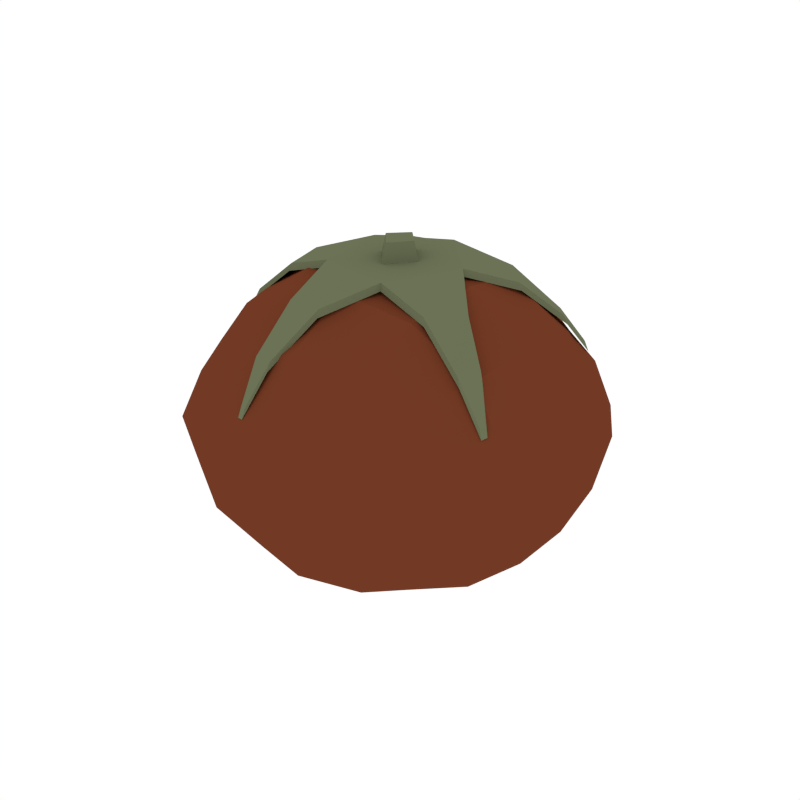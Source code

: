 # Source: Tomato_Crop.blend  (saved by Blender 2.79.0; exported with 4.5.12 LTS)
import bpy
from mathutils import Matrix  # noqa: F401  (used for matrix-valued properties, if any)

bpy.ops.wm.read_factory_settings(use_empty=True)
scene = bpy.context.scene
scene.name = 'Scene'

# ---- collections
col_collection_1 = bpy.data.collections.new('Collection 1'); scene.collection.children.link(col_collection_1)

# ---- materials (node trees are filled in below, after node groups)
mat_red = bpy.data.materials.new('Red')
mat_red.alpha_threshold = 0.0
mat_red.diffuse_color = (0.1679, 0.04252, 0.0177, 1.0)
mat_red.roughness = 0.5
mat_darkgreen = bpy.data.materials.new('DarkGreen')
mat_darkgreen.alpha_threshold = 0.0
mat_darkgreen.diffuse_color = (0.1472, 0.1679, 0.09201, 1.0)
mat_darkgreen.roughness = 0.5

# ---- material node trees

# ---- world
world_world = bpy.data.worlds.new('World'); scene.world = world_world
world_world.color = (1.0, 1.0, 1.0)
world_world.use_sun_shadow = False
world_world.sun_shadow_jitter_overblur = 0.0
world_world.cycles.sampling_method = 'NONE'
world_world.cycles.sample_map_resolution = 256

# ---- meshes
me_cube_025 = bpy.data.meshes.new('Cube.025')
me_cube_025.from_pydata([(-0.08899, 4.624e-07, 0.01764), (-0.08301, -0.03552, 0.01764), (-0.08246, 0.001597, 0.03749), (-0.08141, 0.03524, 0.0137), (-0.08301, 4.624e-07, -0.01057), (-0.07738, -0.03306, -0.008618), (-0.07542, -0.03222, 0.03843), (-0.07542, 0.03222, 0.03843), (-0.07738, 0.03306, -0.008618), (-9.92e-07, 0.08898, 0.01764), (-0.03519, 0.08297, 0.01333), (-1.376e-07, 0.0809, 0.04083), (0.03575, 0.08305, 0.0125), (-9.92e-07, 0.08301, -0.01057), (-0.03306, 0.07738, -0.008618), (-0.03222, 0.07542, 0.03843), (0.03222, 0.07542, 0.03843), (0.03306, 0.07738, -0.008618), (0.08898, 4.624e-07, 0.01764), (0.083, 0.03552, 0.01764), (0.0809, 6.965e-07, 0.04083), (0.083, -0.03552, 0.01764), (0.083, 4.624e-07, -0.01057), (0.07738, 0.03306, -0.008618), (0.07542, 0.03222, 0.03843), (0.07542, -0.03222, 0.03843), (0.07738, -0.03306, -0.008618), (-9.92e-07, -0.08898, 0.01764), (0.03552, -0.083, 0.01764), (-1.376e-07, -0.0809, 0.04083), (-0.03552, -0.083, 0.01764), (-9.92e-07, -0.083, -0.01057), (0.03306, -0.07738, -0.008618), (0.03222, -0.07542, 0.03843), (-0.03222, -0.07542, 0.03843), (-0.03306, -0.07738, -0.008618), (-9.92e-07, 4.624e-07, -0.05304), (-9.92e-07, 0.03552, -0.04829), (0.03552, 4.624e-07, -0.04829), (-9.92e-07, -0.03552, -0.04829), (-0.03552, 4.624e-07, -0.04829), (-0.03306, 0.03306, -0.04382), (0.03306, 0.03306, -0.04382), (0.03306, -0.03306, -0.04382), (-0.03306, -0.03306, -0.04382), (0.0, 0.03482, 0.08135), (-0.03482, 0.0, 0.08135), (0.0, -0.03482, 0.08036), (0.03482, 0.0, 0.08135), (0.0324, 0.0324, 0.07584), (-0.0324, 0.0324, 0.07584), (-0.0324, -0.0324, 0.07584), (0.0324, -0.0324, 0.07584), (-0.06067, 0.0306, -0.03055), (-0.06516, 4.624e-07, -0.03411), (-0.06067, -0.0306, -0.03055), (-0.06067, -0.06067, -0.006662), (-0.06516, -0.06516, 0.01764), (-0.05797, -0.05873, 0.03889), (-0.05946, -0.02999, 0.05946), (-0.06386, 0.0, 0.06386), (-0.05946, 0.02999, 0.05946), (-0.05913, 0.05913, 0.03603), (-0.06516, 0.06516, 0.01764), (-0.06067, 0.06067, -0.006662), (0.0306, 0.06067, -0.03055), (-9.92e-07, 0.06516, -0.03411), (-0.0306, 0.06067, -0.03055), (-0.02999, 0.05946, 0.05946), (0.0, 0.06386, 0.06386), (0.02999, 0.05946, 0.05946), (0.05913, 0.05913, 0.03603), (0.06584, 0.06411, 0.01499), (0.06067, 0.06067, -0.006662), (0.06067, -0.0306, -0.03055), (0.06515, 4.624e-07, -0.03411), (0.06067, 0.0306, -0.03055), (0.05946, 0.02999, 0.05946), (0.06386, 0.0, 0.06386), (0.05946, -0.02999, 0.05946), (0.05913, -0.05913, 0.03603), (0.06515, -0.06516, 0.01764), (0.06067, -0.06067, -0.006662), (-0.0306, -0.06067, -0.03055), (-9.92e-07, -0.06516, -0.03411), (0.0306, -0.06067, -0.03055), (0.02999, -0.05946, 0.05946), (0.0, -0.06386, 0.06386), (-0.02999, -0.05946, 0.05946), (-0.05159, -0.05158, -0.02333), (-0.05056, -0.05056, 0.05056), (-0.05159, 0.05159, -0.02333), (-0.05056, 0.05056, 0.05056), (0.05158, -0.05158, -0.02333), (0.05056, -0.05056, 0.05056), (0.05158, 0.05159, -0.02333), (0.05056, 0.05056, 0.05056), (0.0, -0.0114, 0.08441), (0.009914, 0.0, 0.08466), (0.0, 0.01046, 0.08457), (-0.009913, 0.0, 0.08466), (5.402e-08, -4.767e-05, 0.09511), (5.402e-08, -0.008568, 0.09367), (0.007407, -4.767e-05, 0.09386), (5.402e-08, 0.007768, 0.09379), (-0.007406, -4.767e-05, 0.09386), (0.005567, 0.02901, 0.08306), (0.02922, 0.003875, 0.08288), (0.01255, -0.02656, 0.08183), (-0.0215, -0.02045, 0.08166), (-0.02593, 0.01403, 0.08226), (0.04579, -0.01437, 0.07317), (0.03693, -0.03062, 0.07519), (0.06204, -0.02769, 0.05937), (0.05764, -0.03582, 0.0584), (0.07033, -0.03511, 0.04254), (0.06914, -0.03729, 0.04191), (0.0003298, -0.04884, 0.07466), (-0.01794, -0.04576, 0.0729), (-0.007143, -0.06882, 0.05737), (-0.0162, -0.0673, 0.05644), (-0.01146, -0.0792, 0.0401), (-0.01391, -0.07879, 0.03995), (-0.04682, -0.01626, 0.07302), (-0.04939, 0.00207, 0.07464), (-0.06833, -0.01546, 0.05578), (-0.06963, -0.006382, 0.05719), (-0.07974, -0.01457, 0.03904), (-0.0801, -0.01211, 0.03921), (-0.02846, 0.03981, 0.07484), (-0.01165, 0.04756, 0.07355), (-0.03378, 0.0606, 0.05899), (-0.02543, 0.0644, 0.05831), (-0.03642, 0.07167, 0.04192), (-0.03415, 0.07269, 0.04281), (0.02882, 0.03962, 0.07415), (0.04154, 0.02619, 0.07344), (0.04648, 0.05129, 0.05564), (0.0528, 0.0446, 0.05588), (0.05595, 0.05718, 0.04139), (0.05766, 0.05538, 0.04116), (0.02863, 0.003796, 0.08618), (0.005453, 0.02843, 0.08636), (0.01229, -0.02603, 0.08516), (-0.02107, -0.02004, 0.08499), (-0.02542, 0.01375, 0.08558), (0.03619, -0.03001, 0.07865), (0.04487, -0.01408, 0.07667), (0.05648, -0.0351, 0.0622), (0.06079, -0.02714, 0.06315), (0.06774, -0.03654, 0.04604), (0.06891, -0.0344, 0.04665), (-0.01758, -0.04484, 0.0764), (0.0003202, -0.04786, 0.07813), (-0.01588, -0.06595, 0.06028), (-0.007003, -0.06744, 0.06119), (-0.01364, -0.0772, 0.04411), (-0.01124, -0.07761, 0.04427), (-0.0484, 0.002028, 0.07811), (-0.04588, -0.01593, 0.07652), (-0.06823, -0.006254, 0.06101), (-0.06696, -0.01515, 0.05963), (-0.0785, -0.01187, 0.04339), (-0.07814, -0.01428, 0.04323), (-0.01142, 0.0466, 0.07704), (-0.02789, 0.03901, 0.0783), (-0.02492, 0.0631, 0.06211), (-0.0331, 0.05938, 0.06277), (-0.03347, 0.07123, 0.04692), (-0.03569, 0.07023, 0.04604), (0.0407, 0.02567, 0.07693), (0.02823, 0.03882, 0.07763), (0.05174, 0.0437, 0.05973), (0.04555, 0.05026, 0.05949), (0.0565, 0.05426, 0.0453), (0.05483, 0.05603, 0.04553)], [], [(0, 4, 5, 1), (1, 5, 56, 57), (4, 54, 55, 5), (5, 55, 89, 56), (0, 1, 6, 2), (2, 6, 59, 60), (1, 57, 58, 6), (6, 58, 90, 59), (0, 2, 7, 3), (3, 7, 62, 63), (2, 60, 61, 7), (7, 61, 92, 62), (0, 3, 8, 4), (4, 8, 53, 54), (3, 63, 64, 8), (8, 64, 91, 53), (9, 13, 14, 10), (10, 14, 64, 63), (13, 66, 67, 14), (14, 67, 91, 64), (9, 10, 15, 11), (11, 15, 68, 69), (10, 63, 62, 15), (15, 62, 92, 68), (9, 11, 16, 12), (12, 16, 71, 72), (11, 69, 70, 16), (16, 70, 96, 71), (9, 12, 17, 13), (13, 17, 65, 66), (12, 72, 73, 17), (17, 73, 95, 65), (18, 22, 23, 19), (19, 23, 73, 72), (22, 75, 76, 23), (23, 76, 95, 73), (18, 19, 24, 20), (20, 24, 77, 78), (19, 72, 71, 24), (24, 71, 96, 77), (18, 20, 25, 21), (21, 25, 80, 81), (20, 78, 79, 25), (25, 79, 94, 80), (18, 21, 26, 22), (22, 26, 74, 75), (21, 81, 82, 26), (26, 82, 93, 74), (27, 31, 32, 28), (28, 32, 82, 81), (31, 84, 85, 32), (32, 85, 93, 82), (27, 28, 33, 29), (29, 33, 86, 87), (28, 81, 80, 33), (33, 80, 94, 86), (27, 29, 34, 30), (30, 34, 58, 57), (29, 87, 88, 34), (34, 88, 90, 58), (27, 30, 35, 31), (31, 35, 83, 84), (30, 57, 56, 35), (35, 56, 89, 83), (36, 40, 41, 37), (37, 41, 67, 66), (40, 54, 53, 41), (41, 53, 91, 67), (36, 37, 42, 38), (38, 42, 76, 75), (37, 66, 65, 42), (42, 65, 95, 76), (36, 38, 43, 39), (39, 43, 85, 84), (38, 75, 74, 43), (43, 74, 93, 85), (36, 39, 44, 40), (40, 44, 55, 54), (39, 84, 83, 44), (44, 83, 89, 55), (98, 99, 104, 103), (45, 49, 70, 69), (48, 78, 77, 49), (49, 77, 96, 70), (99, 100, 105, 104), (46, 50, 61, 60), (45, 69, 68, 50), (50, 68, 92, 61), (97, 98, 103, 102), (47, 51, 88, 87), (46, 60, 59, 51), (51, 59, 90, 88), (100, 97, 102, 105), (48, 52, 79, 78), (47, 87, 86, 52), (52, 86, 94, 79), (101, 103, 104), (100, 99, 45, 50, 46), (97, 100, 46, 51, 47), (98, 97, 47, 52, 48), (99, 98, 48, 49, 45), (101, 104, 105), (101, 105, 102), (101, 102, 103), (107, 108, 109, 110, 106), (107, 111, 112, 108), (111, 113, 114, 112), (113, 115, 116, 114), (108, 117, 118, 109), (117, 119, 120, 118), (119, 121, 122, 120), (109, 123, 124, 110), (123, 125, 126, 124), (125, 127, 128, 126), (110, 129, 130, 106), (129, 131, 132, 130), (131, 133, 134, 132), (106, 135, 136, 107), (135, 137, 138, 136), (137, 139, 140, 138), (141, 142, 145, 144, 143), (141, 143, 146, 147), (147, 146, 148, 149), (149, 148, 150, 151), (143, 144, 152, 153), (153, 152, 154, 155), (155, 154, 156, 157), (144, 145, 158, 159), (159, 158, 160, 161), (161, 160, 162, 163), (145, 142, 164, 165), (165, 164, 166, 167), (167, 166, 168, 169), (142, 141, 170, 171), (171, 170, 172, 173), (173, 172, 174, 175), (119, 117, 153, 155), (136, 138, 172, 170), (109, 118, 152, 144), (118, 120, 154, 152), (140, 139, 175, 174), (129, 110, 145, 165), (122, 121, 157, 156), (139, 137, 173, 175), (121, 119, 155, 157), (138, 140, 174, 172), (111, 107, 141, 147), (131, 129, 165, 167), (120, 122, 156, 154), (117, 108, 143, 153), (108, 112, 146, 143), (130, 132, 166, 164), (107, 136, 170, 141), (134, 133, 169, 168), (123, 109, 144, 159), (135, 106, 142, 171), (113, 111, 147, 149), (133, 131, 167, 169), (112, 114, 148, 146), (132, 134, 168, 166), (125, 123, 159, 161), (116, 115, 151, 150), (106, 130, 164, 142), (124, 126, 160, 158), (115, 113, 149, 151), (128, 127, 163, 162), (114, 116, 150, 148), (110, 124, 158, 145), (127, 125, 161, 163), (126, 128, 162, 160), (137, 135, 171, 173)])
me_cube_025.polygons.foreach_set('material_index', [0, 0, 0, 0, 0, 0, 0, 0, 0, 0, 0, 0, 0, 0, 0, 0, 0, 0, 0, 0, 0, 0, 0, 0, 0, 0, 0, 0, 0, 0, 0, 0, 0, 0, 0, 0, 0, 0, 0, 0, 0, 0, 0, 0, 0, 0, 0, 0, 0, 0, 0, 0, 0, 0, 0, 0, 0, 0, 0, 0, 0, 0, 0, 0, 0, 0, 0, 0, 0, 0, 0, 0, 0, 0, 0, 0, 0, 0, 0, 0, 1, 0, 0, 0, 1, 0, 0, 0, 1, 0, 0, 0, 1, 0, 0, 0, 1, 0, 0, 0, 0, 1, 1, 1, 1, 1, 1, 1, 1, 1, 1, 1, 1, 1, 1, 1, 1, 1, 1, 1, 1, 1, 1, 1, 1, 1, 1, 1, 1, 1, 1, 1, 1, 1, 1, 1, 1, 1, 1, 1, 1, 1, 1, 1, 1, 1, 1, 1, 1, 1, 1, 1, 1, 1, 1, 1, 1, 1, 1, 1, 1, 1, 1, 1, 1, 1, 1, 1, 1, 1, 1])
_uv = me_cube_025.uv_layers.new(name='UVMap')
_uv.uv.foreach_set('vector', [0.0, 0.0, 0.0, 0.0, 0.0, 0.0, 0.0, 0.0, 0.0, 0.0, 0.0, 0.0, 0.0, 0.0, 0.0, 0.0, 0.0, 0.0, 0.0, 0.0, 0.0, 0.0, 0.0, 0.0, 0.0, 0.0, 0.0, 0.0, 0.0, 0.0, 0.0, 0.0, 0.0, 0.0, 0.0, 0.0, 0.0, 0.0, 0.0, 0.0, 0.0, 0.0, 0.0, 0.0, 0.0, 0.0, 0.0, 0.0, 0.0, 0.0, 0.0, 0.0, 0.0, 0.0, 0.0, 0.0, 0.0, 0.0, 0.0, 0.0, 0.0, 0.0, 0.0, 0.0, 0.0, 0.0, 0.0, 0.0, 0.0, 0.0, 0.0, 0.0, 0.0, 0.0, 0.0, 0.0, 0.0, 0.0, 0.0, 0.0, 0.0, 0.0, 0.0, 0.0, 0.0, 0.0, 0.0, 0.0, 0.0, 0.0, 0.0, 0.0, 0.0, 0.0, 0.0, 0.0, 0.0, 0.0, 0.0, 0.0, 0.0, 0.0, 0.0, 0.0, 0.0, 0.0, 0.0, 0.0, 0.0, 0.0, 0.0, 0.0, 0.0, 0.0, 0.0, 0.0, 0.0, 0.0, 0.0, 0.0, 0.0, 0.0, 0.0, 0.0, 0.0, 0.0, 0.0, 0.0, 0.0, 0.0, 0.0, 0.0, 0.0, 0.0, 0.0, 0.0, 0.0, 0.0, 0.0, 0.0, 0.0, 0.0, 0.0, 0.0, 0.0, 0.0, 0.0, 0.0, 0.0, 0.0, 0.0, 0.0, 0.0, 0.0, 0.0, 0.0, 0.0, 0.0, 0.0, 0.0, 0.0, 0.0, 0.0, 0.0, 0.0, 0.0, 0.0, 0.0, 0.0, 0.0, 0.0, 0.0, 0.0, 0.0, 0.0, 0.0, 0.0, 0.0, 0.0, 0.0, 0.0, 0.0, 0.0, 0.0, 0.0, 0.0, 0.0, 0.0, 0.0, 0.0, 0.0, 0.0, 0.0, 0.0, 0.0, 0.0, 0.0, 0.0, 0.0, 0.0, 0.0, 0.0, 0.0, 0.0, 0.0, 0.0, 0.0, 0.0, 0.0, 0.0, 0.0, 0.0, 0.0, 0.0, 0.0, 0.0, 0.0, 0.0, 0.0, 0.0, 0.0, 0.0, 0.0, 0.0, 0.0, 0.0, 0.0, 0.0, 0.0, 0.0, 0.0, 0.0, 0.0, 0.0, 0.0, 0.0, 0.0, 0.0, 0.0, 0.0, 0.0, 0.0, 0.0, 0.0, 0.0, 0.0, 0.0, 0.0, 0.0, 0.0, 0.0, 0.0, 0.0, 0.0, 0.0, 0.0, 0.0, 0.0, 0.0, 0.0, 0.0, 0.0, 0.0, 0.0, 0.0, 0.0, 0.0, 0.0, 0.0, 0.0, 0.0, 0.0, 0.0, 0.0, 0.0, 0.0, 0.0, 0.0, 0.0, 0.0, 0.0, 0.0, 0.0, 0.0, 0.0, 0.0, 0.0, 0.0, 0.0, 0.0, 0.0, 0.0, 0.0, 0.0, 0.0, 0.0, 0.0, 0.0, 0.0, 0.0, 0.0, 0.0, 0.0, 0.0, 0.0, 0.0, 0.0, 0.0, 0.0, 0.0, 0.0, 0.0, 0.0, 0.0, 0.0, 0.0, 0.0, 0.0, 0.0, 0.0, 0.0, 0.0, 0.0, 0.0, 0.0, 0.0, 0.0, 0.0, 0.0, 0.0, 0.0, 0.0, 0.0, 0.0, 0.0, 0.0, 0.0, 0.0, 0.0, 0.0, 0.0, 0.0, 0.0, 0.0, 0.0, 0.0, 0.0, 0.0, 0.0, 0.0, 0.0, 0.0, 0.0, 0.0, 0.0, 0.0, 0.0, 0.0, 0.0, 0.0, 0.0, 0.0, 0.0, 0.0, 0.0, 0.0, 0.0, 0.0, 0.0, 0.0, 0.0, 0.0, 0.0, 0.0, 0.0, 0.0, 0.0, 0.0, 0.0, 0.0, 0.0, 0.0, 0.0, 0.0, 0.0, 0.0, 0.0, 0.0, 0.0, 0.0, 0.0, 0.0, 0.0, 0.0, 0.0, 0.0, 0.0, 0.0, 0.0, 0.0, 0.0, 0.0, 0.0, 0.0, 0.0, 0.0, 0.0, 0.0, 0.0, 0.0, 0.0, 0.0, 0.0, 0.0, 0.0, 0.0, 0.0, 0.0, 0.0, 0.0, 0.0, 0.0, 0.0, 0.0, 0.0, 0.0, 0.0, 0.0, 0.0, 0.0, 0.0, 0.0, 0.0, 0.0, 0.0, 0.0, 0.0, 0.0, 0.0, 0.0, 0.0, 0.0, 0.0, 0.0, 0.0, 0.0, 0.0, 0.0, 0.0, 0.0, 0.0, 0.0, 0.0, 0.0, 0.0, 0.0, 0.0, 0.0, 0.0, 0.0, 0.0, 0.0, 0.0, 0.0, 0.0, 0.0, 0.0, 0.0, 0.0, 0.0, 0.0, 0.0, 0.0, 0.0, 0.0, 0.0, 0.0, 0.0, 0.0, 0.0, 0.0, 0.0, 0.0, 0.0, 0.0, 0.0, 0.0, 0.0, 0.0, 0.0, 0.0, 0.0, 0.0, 0.0, 0.0, 0.0, 0.0, 0.0, 0.0, 0.0, 0.0, 0.0, 0.0, 0.0, 0.0, 0.0, 0.0, 0.0, 0.0, 0.0, 0.0, 0.0, 0.0, 0.0, 0.0, 0.0, 0.0, 0.0, 0.0, 0.0, 0.0, 0.0, 0.0, 0.0, 0.0, 0.0, 0.0, 0.0, 0.0, 0.0, 0.0, 0.0, 0.0, 0.0, 0.0, 0.0, 0.0, 0.0, 0.0, 0.0, 0.0, 0.0, 0.0, 0.0, 0.0, 0.0, 0.0, 0.0, 0.0, 0.0, 0.0, 0.0, 0.0, 0.0, 0.0, 0.0, 0.0, 0.0, 0.0, 0.0, 0.0, 0.0, 0.0, 0.0, 0.0, 0.0, 0.0, 0.0, 0.0, 0.0, 0.0, 0.0, 0.0, 0.0, 0.0, 0.0, 0.0, 0.0, 0.0, 0.0, 0.0, 0.0, 0.0, 0.0, 0.0, 0.0, 0.0, 0.0, 0.0, 0.0, 0.0, 0.0, 0.0, 0.0, 0.0, 0.0, 0.0, 0.0, 0.0, 0.0, 0.0, 0.0, 0.0, 0.0, 0.0, 0.0, 0.0, 0.0, 0.0, 0.0, 0.0, 0.0, 0.0, 0.0, 0.0, 0.0, 0.0, 0.0, 0.0, 0.0, 0.0, 0.0, 0.0, 0.0, 0.0, 0.0, 0.0, 0.0, 0.0, 0.0, 0.0, 0.0, 0.0, 0.0, 0.0, 0.0, 0.0, 0.0, 0.0, 0.0, 0.0, 0.0, 0.0, 0.0, 0.0, 0.0, 0.0, 0.0, 0.0, 0.0, 0.0, 0.0, 0.0, 0.0, 0.0, 0.0, 0.0, 0.0, 0.0, 0.0, 0.0, 0.0, 0.0, 0.0, 0.0, 0.0, 0.0, 0.0, 0.0, 0.0, 0.0, 0.0, 0.0, 0.0, 0.0, 0.0, 0.0, 0.0, 0.0, 0.0, 0.0, 0.0, 0.0, 0.0, 0.0, 0.0, 0.0, 0.0, 0.0, 0.0, 0.0, 0.0, 0.0, 0.0, 0.0, 0.0, 0.0, 0.0, 0.0, 0.0, 0.0, 0.0, 0.0, 0.0, 0.0, 0.0, 0.0, 0.0, 0.0, 0.0, 0.0, 0.0, 0.0, 0.0, 0.0, 0.0, 0.0, 0.0, 0.0, 0.0, 0.0, 0.0, 0.0, 0.0, 0.0, 0.0, 0.0, 0.0, 0.0, 0.0, 0.0, 0.0, 0.0, 0.0, 0.0, 0.0, 0.0, 0.0, 0.0, 0.0, 0.0, 0.0, 0.0, 0.0, 0.0, 0.0, 0.0, 0.0, 0.0, 0.0, 0.0, 0.0, 0.0, 0.0, 0.0, 0.0, 0.0, 0.0, 0.0, 0.0, 0.0, 0.0, 0.0, 0.0, 0.0, 0.0, 0.0, 0.0, 0.0, 0.0, 0.0, 0.0, 0.0, 0.0, 0.0, 0.0, 0.0, 0.0, 0.0, 0.0, 0.0, 0.0, 0.0, 0.0, 0.0, 0.0, 0.0, 0.0, 0.0, 0.0, 0.0, 0.0, 0.0, 0.0, 0.0, 0.0, 0.0, 0.0, 0.0, 0.0, 0.0, 0.0, 0.0, 0.0, 0.0, 0.0, 0.0, 0.0, 0.0, 0.0, 0.0, 0.0, 0.0, 0.0, 0.0, 0.0, 0.0, 0.0, 0.0, 0.0, 0.0, 0.0, 0.0, 0.0, 0.0, 0.0, 0.0, 0.0, 0.0, 0.0, 0.0, 0.0, 0.0, 0.0, 0.0, 0.0, 0.0, 0.0, 0.0, 0.0, 0.0, 0.0, 0.0, 0.0, 0.0, 0.0, 0.0, 0.0, 0.0, 0.0, 0.0, 0.0, 0.0, 0.0, 0.0, 0.0, 0.0, 0.0, 0.0, 0.0, 0.0, 0.0, 0.0, 0.0, 0.0, 0.0, 0.0, 0.0, 0.0, 0.0, 0.0, 0.0, 0.0, 0.0, 0.0, 0.0, 0.0, 0.0, 0.0, 0.0, 0.0, 0.0, 0.0, 0.0, 0.0, 0.0, 0.0, 0.0, 0.0, 0.0, 0.0, 0.0, 0.0, 0.0, 0.0, 0.0, 0.0, 0.0, 0.0, 0.0, 0.0, 0.0, 0.0, 0.0, 0.0, 0.0, 0.0, 0.0, 0.0, 0.0, 0.0, 0.0, 0.0, 0.0, 0.0, 0.0, 0.0, 0.0, 0.0, 0.0, 0.0, 0.0, 0.0, 0.0, 0.0, 0.0, 0.0, 0.0, 0.0, 0.0, 0.0, 0.0, 0.0, 0.0, 0.0, 0.0, 0.0, 0.0, 0.0, 0.0, 0.0, 0.0, 0.0, 0.0, 0.0, 0.0, 0.0, 0.0, 0.0, 0.0, 0.0, 0.0, 0.0, 0.0, 0.0, 0.0, 0.0, 0.0, 0.0, 0.0, 0.0, 0.0, 0.0, 0.0, 0.0, 0.0, 0.0, 0.0, 0.0, 0.0, 0.0, 0.0, 0.0, 0.0, 0.0, 0.0, 0.0, 0.0, 0.0, 0.0, 0.0, 0.0, 0.0, 0.0, 0.0, 0.0, 0.0, 0.0, 0.0, 0.0, 0.0, 0.0, 0.0, 0.0, 0.0, 0.0, 0.0, 0.0, 0.0, 0.0, 0.0, 0.0, 0.0, 0.0, 0.0, 0.0, 0.0, 0.0, 0.0, 0.0, 0.0, 0.0, 0.0, 0.0, 0.0, 0.0, 0.0, 0.0, 0.0, 0.0, 0.0, 0.0, 0.0, 0.0, 0.0, 0.0, 0.0, 0.0, 0.0, 0.0, 0.0, 0.0, 0.0, 0.0, 0.0, 0.0, 0.0, 0.0, 0.0, 0.0, 0.0, 0.0, 0.0, 0.0, 0.0, 0.0, 0.0, 0.0, 0.0, 0.0, 0.0, 0.0, 0.0, 0.0, 0.0, 0.0, 0.0, 0.0, 0.0, 0.0, 0.0, 0.0, 0.0, 0.0, 0.0, 0.0, 0.0, 0.0, 0.0, 0.0, 0.0, 0.0, 0.0, 0.0, 0.0, 0.0, 0.0, 0.0, 0.0, 0.0, 0.0, 0.0, 0.0, 0.0, 0.0, 0.0, 0.0, 0.0, 0.0, 0.0, 0.0, 0.0, 0.0, 0.0, 0.0, 0.0, 0.0, 0.0, 0.0, 0.0, 0.0, 0.0, 0.0, 0.0, 0.0, 0.0, 0.0, 0.0, 0.0, 0.0, 0.0, 0.0, 0.0, 0.0, 0.0, 0.0, 0.0, 0.0, 0.0, 0.0, 0.0, 0.0, 0.0, 0.0, 0.0, 0.0, 0.0, 0.0, 0.0, 0.0, 0.0, 0.0, 0.0, 0.0, 0.0, 0.0, 0.0, 0.0, 0.0, 0.0, 0.0, 0.0, 0.0, 0.0, 0.0, 0.0, 0.0, 0.0, 0.0, 0.0, 0.0, 0.0, 0.0, 0.0, 0.0, 0.0, 0.0, 0.0, 0.0, 0.0, 0.0, 0.0, 0.0, 0.0, 0.0, 0.0, 0.0, 0.0, 0.0, 0.0, 0.0, 0.0, 0.0, 0.0, 0.0, 0.0, 0.0, 0.0, 0.0, 0.0, 0.0, 0.0, 0.0, 0.0, 0.0, 0.0, 0.0, 0.0, 0.0, 0.0, 0.0, 0.0, 0.0, 0.0, 0.0, 0.0, 0.0, 0.0, 0.0, 0.0, 0.0, 0.0, 0.0, 0.0, 0.0, 0.0, 0.0, 0.0, 0.0, 0.0, 0.0, 0.0, 0.0, 0.0, 0.0, 0.0, 0.0, 0.0, 0.0, 0.0, 0.0, 0.0, 0.0, 0.0, 0.0, 0.0, 0.0, 0.0, 0.0, 0.0, 0.0, 0.0, 0.0, 0.0, 0.0, 0.0, 0.0, 0.0, 0.0, 0.0, 0.0, 0.0, 0.0, 0.0, 0.0, 0.0, 0.0, 0.0, 0.0, 0.0, 0.0, 0.0, 0.0, 0.0, 0.0, 0.0, 0.0, 0.0, 0.0, 0.0, 0.0, 0.0, 0.0, 0.0, 0.0, 0.0, 0.0, 0.0, 0.0, 0.0, 0.0, 0.0, 0.0, 0.0, 0.0, 0.0, 0.0, 0.0, 0.0, 0.0, 0.0, 0.0, 0.0, 0.0, 0.0, 0.0, 0.0, 0.0, 0.0, 0.0, 0.0, 0.0, 0.0, 0.0, 0.0, 0.0, 0.0, 0.0, 0.0, 0.0, 0.0, 0.0, 0.0, 0.0, 0.0, 0.0, 0.0, 0.0, 0.0, 0.0, 0.0, 0.0, 0.0, 0.0, 0.0, 0.0, 0.0, 0.0, 0.0, 0.0, 0.0, 0.0, 0.0, 0.0, 0.0, 0.0, 0.0, 0.0, 0.0, 0.0, 0.0, 0.0, 0.0, 0.0, 0.0, 0.0, 0.0, 0.0, 0.0, 0.0, 0.0, 0.0, 0.0, 0.0, 0.0, 0.0, 0.0, 0.0, 0.0, 0.0, 0.0, 0.0, 0.0, 0.0, 0.0, 0.0, 0.0, 0.0, 0.0, 0.0, 0.0, 0.0, 0.0, 0.0, 0.0, 0.0, 0.0, 0.0, 0.0, 0.0, 0.0, 0.0])
me_cube_025.materials.append(mat_red)
me_cube_025.materials.append(mat_darkgreen)
me_cube_025.use_remesh_preserve_volume = False
me_cube_025.use_remesh_preserve_attributes = False
me_cube_025.use_mirror_vertex_groups = False
me_cube_025.update()

# ---- objects
ob_tomato_crop = bpy.data.objects.new('Tomato_Crop', me_cube_025)

# ---- transforms, parenting, visibility, modifiers, constraints
ob_tomato_crop.location = (0.0, 0.0, 0.0)
ob_tomato_crop.lineart.crease_threshold = 0.0

# ---- collection membership
col_collection_1.objects.link(ob_tomato_crop)

# ---- scene / render settings (as saved in the file)
scene.frame_start = 1; scene.frame_end = 250; scene.frame_set(0)
scene.render.engine = 'CYCLES'
scene.render.resolution_x = 1000
scene.render.resolution_y = 1000
scene.render.dither_intensity = 0.0
scene.cycles.samples = 200
scene.cycles.sampling_pattern = 'TABULATED_SOBOL'
scene.cycles.light_sampling_threshold = 0.0
scene.cycles.use_adaptive_sampling = False
scene.cycles.use_light_tree = False
scene.cycles.caustics_reflective = False
scene.cycles.caustics_refractive = False
scene.cycles.blur_glossy = 0.0
scene.cycles.max_bounces = 2
scene.cycles.pixel_filter_type = 'GAUSSIAN'
scene.cycles.sample_clamp_indirect = 0.0
scene.view_settings.view_transform = 'Standard'
bpy.context.view_layer.update()

# ---- added for rendering (the .blend has no active camera): camera
cam_auto = bpy.data.cameras.new('AutoCamera')
cam_auto.lens = 50.0
cam_auto.sensor_width = 36.0
cam_auto.clip_end = 1000.0
ob_auto_camera = bpy.data.objects.new('AutoCamera', cam_auto)
scene.collection.objects.link(ob_auto_camera)
ob_auto_camera.location = (0.27021, -0.324253, 0.237204)
ob_auto_camera.rotation_euler = (1.09748, -7.21219e-08, 0.694738)
scene.camera = ob_auto_camera
bpy.context.view_layer.update()
